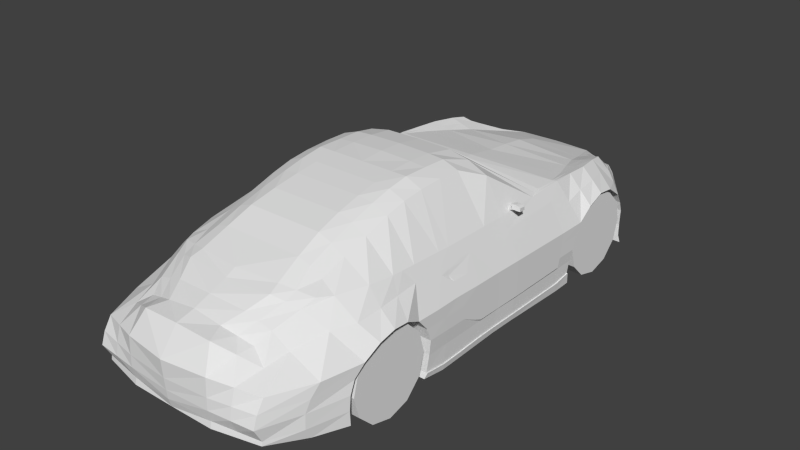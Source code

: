 # Source: mod_Car.blend  (saved by Blender 2.74.0; exported with 4.5.12 LTS)
import bpy
from mathutils import Matrix  # noqa: F401  (used for matrix-valued properties, if any)

bpy.ops.wm.read_factory_settings(use_empty=True)
scene = bpy.context.scene
scene.name = 'Scene'

# ---- collections
col_collection_1 = bpy.data.collections.new('Collection 1'); scene.collection.children.link(col_collection_1)

# ---- materials (node trees are filled in below, after node groups)
mat_material = bpy.data.materials.new('Material')
mat_material.alpha_threshold = 0.0
mat_material.use_transparent_shadow = False
mat_material.roughness = 0.5

# ---- material node trees

# ---- world
world_world = bpy.data.worlds.new('World'); scene.world = world_world
world_world.color = (0.05088, 0.05088, 0.05088)
world_world.use_sun_shadow = False
world_world.sun_shadow_jitter_overblur = 0.0
world_world.cycles.sampling_method = 'MANUAL'
world_world.cycles.sample_map_resolution = 256

# ---- meshes
me_cube_002 = bpy.data.meshes.new('Cube.002')
me_cube_002.from_pydata([(1.995, 2.957, 0.1573), (1.607, 2.957, 0.5425), (1.997, -3.414, -0.5039), (1.596, -2.557, 0.6684), (2.052, -2.557, 0.1442), (2.029, -3.149, -0.09507), (1.982, -1.947, -0.05244), (1.563, -4.571, -0.09507), (1.965, 3.631, -0.1341), (2.002, 2.335, -0.1559), (1.192, 4.622, -0.1168), (1.937, 2.114, -1.239), (1.651, 2.068, 0.5989), (1.921, -1.762, -1.151), (1.651, -1.659, 0.6223), (1.098, 4.749, -1.124), (1.023, -4.189, 0.2654), (1.563, -4.654, -0.8171), (1.997, 3.793, -1.124), (1.478, 3.68, 0.4489), (1.997, -3.426, -0.9925), (1.235, -3.513, 0.595), (1.563, -4.776, -0.5039), (1.999, 2.133, -0.5943), (1.985, -1.676, -0.5039), (1.098, 4.749, -0.5039), (1.954, 3.808, -0.5039), (2.049, -2.853, 0.0761), (1.426, -3.069, 0.6697), (1.641, -2.108, 0.64), (2.034, -2.26, 0.1103), (1.988, -3.317, -0.2995), (1.563, -4.704, -0.2995), (1.563, -4.642, -0.7482), (1.997, -3.436, -0.7482), (1.999, 2.209, -0.3517), (1.982, -1.754, -0.2781), (1.973, 2.102, -0.8019), (1.959, -1.676, -0.7692), (1.622, 2.513, 0.5753), (2.017, 2.59, 0.05835), (1.973, 3.311, 0.09889), (1.528, 3.402, 0.5004), (1.098, 4.711, -0.3237), (1.953, 3.749, -0.3237), (1.098, 4.749, -0.8048), (1.934, 3.833, -0.8048), (1.098, 4.764, -1.002), (1.95, 3.806, -1.002), (1.995, 0.501, -0.1116), (1.933, 0.4471, -1.19), (1.673, 0.4738, 0.5758), (1.995, 0.5014, -0.5556), (1.995, 0.5115, -0.3202), (1.969, 0.4812, -0.79), (1.995, 1.805, -0.1532), (1.933, 1.732, -1.247), (1.995, 1.749, -0.5931), (1.995, 1.789, -0.3507), (1.969, 1.709, -0.7994), (1.651, 1.338, 0.5778), (1.148, -2.557, 0.9512), (1.148, -1.643, 1.232), (1.29, -3.297, 0.6941), (1.148, -3.005, 0.8006), (1.148, -2.108, 1.092), (1.35, 0.4719, 1.171), (1.67, -0.006504, 0.5816), (1.988, -0.04594, -0.09839), (1.926, -0.03675, -1.187), (1.988, 0.01493, -0.544), (1.988, 0.00525, -0.3108), (1.962, -0.0008802, -0.7795), (1.155, -0.01094, 1.369), (1.667, -0.4418, 0.5887), (1.148, -0.4374, 1.38), (1.988, -0.543, -0.08638), (1.926, -0.4764, -1.196), (1.988, -0.4271, -0.5335), (1.988, -0.4547, -0.3023), (1.962, -0.4391, -0.7759), (1.665, -0.89, 0.5933), (1.148, -0.8838, 1.364), (1.984, -1.053, -0.06618), (1.926, -0.9298, -1.206), (1.988, -0.883, -0.5227), (1.988, -0.9085, -0.2939), (1.962, -0.8909, -0.7743), (1.657, -1.275, 0.6095), (1.148, -1.271, 1.32), (1.988, -1.501, -0.06322), (1.926, -1.324, -1.213), (1.988, -1.28, -0.5133), (1.988, -1.342, -0.2858), (1.962, -1.283, -0.7666), (4.768e-07, 2.957, 0.1573), (0.0, 2.957, 0.5229), (4.768e-07, -3.414, -0.5039), (4.768e-07, -2.557, 0.1442), (4.768e-07, -3.149, -0.09507), (4.768e-07, -1.947, -0.05244), (0.0, -4.942, 0.007371), (4.768e-07, 3.631, -0.1341), (4.768e-07, 2.335, -0.1559), (0.0, 4.688, 0.02739), (0.0, 2.114, -1.239), (0.0, 1.918, 0.6655), (0.0, -1.762, -1.151), (0.0, 4.949, -1.124), (0.0, -4.3, 0.4963), (0.0, -4.842, -0.809), (4.768e-07, 3.793, -1.124), (0.0, 3.863, 0.3362), (4.768e-07, -3.426, -0.9925), (0.0, -3.713, 0.7135), (0.0, -4.904, -0.5039), (4.768e-07, 2.133, -0.5943), (4.768e-07, -1.676, -0.5039), (0.0, 4.951, -0.4628), (4.768e-07, 3.808, -0.5039), (4.768e-07, -2.853, 0.0761), (4.768e-07, -2.26, 0.1103), (4.768e-07, -3.317, -0.2995), (0.0, -4.921, -0.2995), (0.0, -4.887, -0.6609), (4.768e-07, -3.436, -0.7482), (4.768e-07, 2.209, -0.3517), (4.768e-07, -1.754, -0.2781), (4.768e-07, 2.092, -0.8678), (4.768e-07, -1.676, -0.7692), (0.0, 2.513, 0.5631), (4.768e-07, 2.59, 0.05835), (4.768e-07, 3.311, 0.09889), (0.0, 3.402, 0.4656), (0.0, 4.957, -0.2314), (4.768e-07, 3.749, -0.3237), (0.0, 4.919, -0.8048), (4.768e-07, 3.833, -0.8048), (0.0, 4.964, -1.002), (4.768e-07, 3.806, -1.002), (0.0, 0.4471, -1.19), (0.0, 1.732, -1.247), (0.0, 1.732, 0.6736), (0.0, -2.557, 1.178), (0.0, -1.659, 1.387), (0.0, -3.534, 0.8017), (0.0, -3.005, 0.9957), (0.0, -2.108, 1.297), (0.0, 0.4719, 1.421), (0.0, -0.03675, -1.187), (0.0, -0.004144, 1.5), (0.0, -0.4367, 1.517), (0.0, -0.4764, -1.196), (0.0, -0.8828, 1.492), (0.0, -0.9298, -1.206), (0.0, -1.271, 1.448), (0.0, -1.324, -1.213), (0.7815, -4.836, -0.8098), (1.031, -3.426, -0.9925), (1.031, -2.557, 0.1442), (1.031, -2.26, 0.1103), (1.031, 2.335, -0.1559), (1.031, 2.59, 0.05835), (0.7094, -3.005, 0.9957), (0.761, -3.454, 0.7946), (1.031, 2.114, -1.239), (1.031, 2.092, -0.8678), (0.5744, -0.8828, 1.492), (0.5884, -1.271, 1.448), (0.5489, 4.892, -0.5039), (0.5489, 4.912, -0.2775), (1.031, -0.03675, -1.187), (1.031, 0.4471, -1.19), (1.031, 2.209, -0.3517), (1.569, 2.033, 0.6026), (1.57, 1.618, 0.5981), (0.8001, -3.651, 0.7237), (0.5169, -4.304, 0.4349), (1.031, -3.436, -0.7482), (0.5489, 4.883, -0.8048), (1.031, -2.853, 0.0761), (0.6077, -1.659, 1.387), (1.031, 3.749, -0.3237), (1.031, 3.808, -0.5039), (1.031, 3.793, -1.124), (0.5489, 4.908, -1.124), (1.031, -1.947, -0.05244), (1.031, -1.754, -0.2781), (1.031, 3.833, -0.8048), (1.031, -3.317, -0.2995), (1.031, -3.149, -0.09507), (0.5714, -0.4367, 1.502), (1.031, -3.414, -0.5039), (1.031, 2.957, 0.1573), (1.031, 3.311, 0.09889), (0.6742, -2.557, 1.178), (1.031, -1.762, -1.151), (1.031, -1.324, -1.213), (0.9819, 3.829, 0.2553), (1.111, 3.402, 0.3733), (1.272, 2.957, 0.4583), (0.7016, 4.631, 0.03857), (0.7815, -4.842, 0.01079), (0.7815, -4.856, -0.2995), (0.6366, -2.108, 1.297), (1.031, 3.806, -1.002), (0.625, 0.4719, 1.409), (0.5816, -0.004144, 1.487), (1.031, 2.133, -0.5943), (0.5489, 4.91, -1.002), (1.031, 1.732, -1.247), (1.031, -0.9298, -1.206), (0.7815, -4.813, -0.6992), (1.031, -1.676, -0.5039), (1.031, -1.676, -0.7692), (0.7815, -4.861, -0.5039), (1.031, -0.4764, -1.196), (1.439, 2.513, 0.5281), (1.031, 3.631, -0.1341), (1.813, 3.703, 0.04765), (1.711, 3.364, 0.3349), (0.8899, 4.682, -0.06377), (1.214, 3.844, 0.3341), (1.455, 4.31, -0.09712), (1.535, 4.23, -0.3237), (1.018, 4.677, -0.1235), (0.8233, 4.812, -0.3006), (1.674, 3.763, 0.1961), (1.327, 3.727, 0.3898), (1.658, 3.95, 0.0268), (0.8468, 4.591, 0.008202), (1.094, 4.046, 0.2359), (0.871, 4.345, 0.1253), (0.9165, 4.19, 0.1806), (1.448, 4.295, -0.08986), (1.193, 4.596, -0.1089), (1.025, 4.65, -0.1153), (1.343, 4.202, 0.09372), (1.47, 3.687, 0.4378), (0.8596, 4.567, 0.01192), (0.9013, 4.654, -0.05763), (1.324, 3.732, 0.3807), (1.215, 3.845, 0.3268), (1.157, 4.208, 0.1247), (1.659, 3.766, 0.1935), (1.48, 4.062, 0.1321), (1.241, 4.206, 0.1231), (1.643, 3.947, 0.02989), (1.099, 4.04, 0.232), (0.927, 4.179, 0.1785), (0.883, 4.329, 0.1251), (1.884, -3.86, -0.09507), (1.819, -3.995, -0.9389), (1.113, -3.95, 0.4217), (1.819, -4.095, -0.5039), (1.844, -4.011, -0.2995), (1.819, -4.106, -0.7482), (0.0, -4.178, -0.9018), (0.0, -4.017, 0.5986), (0.6585, -3.983, 0.5631), (0.9061, -4.062, -0.9204), (1.988, -0.7517, -0.5258), (1.988, -0.4372, -0.7359), (1.988, -0.6322, -0.6511), (1.959, 2.072, -1.028), (1.943, -1.715, -1.063), (1.955, 0.4496, -1.075), (1.955, 1.713, -1.085), (1.948, -0.03412, -1.074), (1.948, -0.4736, -1.076), (1.948, -0.9272, -1.094), (1.948, -1.322, -1.103), (0.0, 2.072, -1.034), (0.0, -1.715, -1.063), (1.031, -1.715, -1.063), (1.031, 2.072, -1.034), (1.988, 0.001333, -0.7465), (1.995, 0.4846, -0.7509), (1.995, 1.705, -0.7569), (1.8, -2.557, 0.3832), (1.293, -4.289, 0.08518), (1.757, -1.751, 0.4064), (1.605, -3.372, 0.3277), (1.827, 2.202, 0.2215), (1.807, 2.957, 0.3499), (1.776, -3.003, 0.3492), (1.781, -2.176, 0.3948), (1.819, 2.551, 0.3168), (1.774, 0.4823, 0.3603), (1.751, 1.743, 0.3775), (1.772, -0.0192, 0.3626), (1.768, -0.4738, 0.375), (1.765, -0.9416, 0.3853), (1.762, -1.347, 0.3951), (0.0, -4.619, 0.422), (0.6492, -4.611, 0.3981), (1.387, -3.905, 0.1914), (1.807, -1.209, 0.303), (1.66, -1.11, 0.603), (1.956, 2.114, -1.239), (1.94, -1.762, -1.151), (1.952, 0.4471, -1.19), (1.952, 1.732, -1.247), (1.945, -0.03675, -1.187), (1.945, -0.4764, -1.196), (1.945, -0.9298, -1.206), (1.945, -1.324, -1.213), (1.978, 2.072, -1.028), (1.962, -1.715, -1.063), (1.974, 0.4496, -1.075), (1.974, 1.713, -1.085), (1.967, -0.03412, -1.074), (1.967, -0.4736, -1.076), (1.967, -0.9272, -1.094), (1.967, -1.322, -1.103), (1.764, -1.18, 0.391), (1.881, -1.001, 0.1467), (1.88, -0.5089, 0.1406), (1.88, -0.6834, 0.1427), (1.767, -0.7077, 0.3801), (1.79, -0.6476, 0.3256), (1.83, -0.6217, 0.2464), (1.823, -1.072, 0.2464), (1.852, -1.045, 0.185), (1.794, -1.035, 0.3256), (1.645, -1.913, 0.6323), (1.172, -4.745, -0.8135), (1.541, -2.557, 0.1442), (1.517, 2.335, -0.1559), (0.9289, -3.005, 0.9281), (1.484, 2.114, -1.239), (0.8614, -0.8833, 1.492), (0.8233, 4.821, -0.5039), (1.478, -0.03675, -1.187), (1.515, 2.209, -0.3517), (1.61, 2.05, 0.6008), (1.018, -3.582, 0.6593), (0.8233, 4.816, -0.8048), (1.54, -2.853, 0.0761), (1.437, 3.749, -0.3237), (1.43, 3.793, -1.124), (1.506, -1.947, -0.05244), (1.509, -3.317, -0.2995), (0.8599, -0.437, 1.483), (1.514, -3.414, -0.5039), (1.513, 2.957, 0.1573), (0.9113, -2.557, 1.091), (1.476, -1.762, -1.151), (1.172, -4.707, -0.04214), (1.393, 3.806, -1.002), (0.9877, 0.4719, 1.337), (0.8233, 4.837, -1.002), (1.482, 1.732, -1.247), (1.172, -4.727, -0.7237), (1.508, -1.676, -0.5039), (1.53, 2.513, 0.5517), (1.46, 3.631, -0.1341), (1.514, -3.426, -0.9925), (1.532, -2.26, 0.1103), (1.524, 2.59, 0.05835), (1.026, -3.376, 0.7444), (1.502, 2.097, -0.8349), (0.8684, -1.271, 1.435), (1.482, 0.4471, -1.19), (1.611, 1.478, 0.588), (0.77, -4.246, 0.3502), (1.514, -3.436, -0.7482), (0.878, -1.651, 1.348), (1.427, 3.808, -0.5039), (0.8233, 4.829, -1.124), (1.506, -1.754, -0.2781), (1.423, 3.833, -0.8048), (1.53, -3.149, -0.09507), (1.502, 3.311, 0.09889), (1.478, -1.324, -1.213), (1.44, 2.957, 0.5004), (1.172, -4.78, -0.2995), (0.8925, -2.108, 1.227), (0.8683, -0.007541, 1.469), (1.515, 2.133, -0.5943), (1.478, -0.9298, -1.206), (1.495, -1.676, -0.7692), (1.172, -4.818, -0.5039), (1.478, -0.4764, -1.196), (1.319, 3.402, 0.4368), (1.362, -4.029, -0.9296), (0.8857, -3.966, 0.4924), (1.495, 2.072, -1.031), (1.487, -1.715, -1.063), (0.9711, -4.45, 0.2417), (1.62, 0.6796, 0.6318), (1.62, 0.6796, 0.5907), (1.62, 0.7997, 0.6318), (1.62, 0.7997, 0.5907), (1.761, 0.6796, 0.6318), (1.761, 0.6796, 0.6263), (1.761, 0.7997, 0.6318), (1.761, 0.7997, 0.6263), (1.819, 0.7997, 0.6263), (1.819, 0.7997, 0.6318), (1.819, 0.6796, 0.6263), (1.819, 0.6796, 0.6318), (1.868, 0.7997, 0.6263), (1.868, 0.7997, 0.6318), (1.868, 0.6796, 0.6263), (1.868, 0.6796, 0.6318), (1.71, 0.6643, 0.6318), (1.71, 0.7844, 0.6318), (1.819, 0.7844, 0.6318), (1.819, 0.6643, 0.6318), (1.868, 0.7844, 0.6318), (1.868, 0.6643, 0.6318), (1.71, 0.6643, 0.7236), (1.71, 0.7844, 0.7136), (1.819, 0.6643, 0.7204), (1.819, 0.7844, 0.7096), (1.868, 0.6643, 0.695), (1.868, 0.7844, 0.6845), (1.765, 0.6643, 0.6318), (1.765, 0.7844, 0.6318), (1.765, 0.6643, 0.7294), (1.765, 0.7844, 0.7166), (1.819, 0.7979, 0.6707), (1.868, 0.7844, 0.6581), (1.868, 0.6643, 0.6634), (1.819, 0.6643, 0.6761), (1.71, 0.7914, 0.6727), (1.71, 0.6643, 0.6777), (1.765, 0.6643, 0.6806), (1.765, 0.7985, 0.6742), (1.213, 3.749, -0.6561), (1.938, 3.749, -0.6561), (1.213, 3.648, -1.033), (1.938, 3.648, -1.033), (1.213, 3.371, -1.31), (1.938, 3.371, -1.31), (1.213, 2.994, -1.411), (1.938, 2.994, -1.411), (1.213, 2.617, -1.31), (1.938, 2.617, -1.31), (1.213, 2.341, -1.033), (1.938, 2.341, -1.033), (1.213, 2.239, -0.6561), (1.938, 2.239, -0.6561), (1.213, 2.341, -0.2788), (1.938, 2.341, -0.2788), (1.213, 2.617, -0.002638), (1.938, 2.617, -0.002638), (1.213, 2.994, 0.09845), (1.938, 2.994, 0.09845), (1.213, 3.371, -0.002638), (1.938, 3.371, -0.002637), (1.213, 3.648, -0.2788), (1.938, 3.648, -0.2788), (1.213, -1.778, -0.6561), (1.938, -1.778, -0.6561), (1.213, -1.879, -1.033), (1.938, -1.879, -1.033), (1.213, -2.156, -1.31), (1.938, -2.156, -1.31), (1.213, -2.533, -1.411), (1.938, -2.533, -1.411), (1.213, -2.91, -1.31), (1.938, -2.91, -1.31), (1.213, -3.186, -1.033), (1.938, -3.186, -1.033), (1.213, -3.287, -0.6561), (1.938, -3.287, -0.6561), (1.213, -3.186, -0.2788), (1.938, -3.186, -0.2788), (1.213, -2.91, -0.002638), (1.938, -2.91, -0.002638), (1.213, -2.533, 0.09845), (1.938, -2.533, 0.09845), (1.213, -2.156, -0.002638), (1.938, -2.156, -0.002637), (1.213, -1.879, -0.2788), (1.938, -1.879, -0.2788)], [], [(47, 48, 18, 15), (293, 281, 6, 90), (43, 224, 44, 26, 25), (269, 270, 313, 312), (296, 280, 7, 251), (287, 283, 9, 40), (285, 282, 5, 27), (255, 32, 22, 254), (256, 33, 17, 252), (286, 279, 4, 30), (93, 36, 24, 92), (220, 284, 0, 41), (279, 285, 27, 4), (281, 286, 30, 6), (251, 7, 32, 255), (254, 22, 33, 256), (90, 6, 36, 93), (92, 24, 38, 94), (284, 287, 40, 0), (219, 220, 41, 8), (229, 219, 8, 44, 224, 223), (25, 26, 46, 45), (45, 46, 48, 47), (278, 277, 54, 59), (55, 49, 53, 58), (58, 53, 52, 57), (91, 84, 305, 306), (289, 288, 49, 55), (283, 289, 55, 9), (266, 268, 311, 309), (35, 58, 57, 23), (9, 55, 58, 35), (23, 57, 278, 59, 37), (325, 14, 62), (28, 3, 61, 64), (67, 51, 66, 73), (21, 28, 64, 63), (3, 29, 65, 61), (74, 67, 73, 75), (277, 276, 72, 54), (49, 68, 71, 53), (53, 71, 70, 52), (13, 91, 306, 300), (288, 290, 68, 49), (81, 74, 75, 82), (276, 262, 80, 72), (68, 76, 79, 71), (71, 79, 78, 70), (267, 266, 309, 310), (290, 291, 317, 76, 68), (88, 298, 81, 82, 89), (314, 308, 300, 306), (76, 83, 86, 79), (86, 85, 261), (77, 69, 303, 304), (317, 318, 316, 83, 76), (14, 88, 89, 62), (85, 92, 94, 87), (83, 90, 93, 86), (86, 93, 92, 85), (11, 264, 307, 299), (297, 293, 90, 83), (260, 257, 113, 158), (159, 98, 121, 160), (161, 103, 131, 162), (163, 146, 145, 164), (275, 272, 128, 166), (167, 153, 155, 168), (169, 118, 134, 170), (171, 149, 140, 172), (173, 126, 103, 161), (174, 106, 142, 175), (259, 258, 109, 177), (158, 113, 125, 178), (179, 136, 118, 169), (180, 120, 98, 159), (168, 155, 144, 181), (182, 135, 119, 183), (184, 111, 108, 185), (186, 100, 127, 187), (183, 119, 137, 188), (160, 121, 100, 186), (189, 122, 99, 190), (191, 151, 153, 167), (192, 97, 122, 189), (193, 95, 132, 194), (195, 143, 146, 163), (196, 107, 156, 197), (199, 133, 96, 200), (201, 104, 112, 198), (202, 101, 123, 203), (181, 144, 147, 204), (205, 139, 111, 184), (198, 112, 133, 199), (206, 148, 150, 207), (190, 99, 120, 180), (166, 128, 116, 208), (164, 145, 114, 176), (162, 131, 95, 193), (209, 138, 136, 179), (207, 150, 151, 191), (210, 141, 105, 165), (172, 140, 141, 210), (197, 156, 154, 211), (212, 124, 110, 157), (295, 294, 101, 202), (185, 108, 138, 209), (213, 117, 129, 214), (203, 123, 115, 215), (188, 137, 139, 205), (215, 115, 124, 212), (187, 127, 117, 213), (170, 134, 104, 201), (208, 116, 126, 173), (211, 154, 152, 216), (217, 130, 106, 174), (178, 125, 97, 192), (175, 142, 148, 206), (274, 273, 107, 196), (218, 102, 135, 182), (194, 132, 102, 218), (200, 96, 130, 217), (204, 147, 143, 195), (216, 152, 149, 171), (51, 60, 66), (383, 216, 171, 333), (377, 204, 195, 346), (375, 200, 217, 355), (373, 194, 218, 356), (356, 218, 182, 339), (388, 274, 196, 347), (364, 175, 206, 350), (366, 178, 192, 344), (355, 217, 174, 335), (380, 211, 216, 383), (379, 208, 173, 334), (170, 201, 230, 221), (370, 187, 213, 354), (382, 215, 212, 353), (371, 188, 205, 349), (376, 203, 215, 382), (354, 213, 214, 381), (369, 185, 209, 351), (389, 295, 202, 348), (353, 212, 157, 326), (374, 197, 211, 380), (363, 172, 210, 352), (352, 210, 165, 330), (378, 207, 191, 343), (351, 209, 179, 337), (359, 162, 193, 345), (360, 164, 176, 336), (361, 166, 208, 379), (372, 190, 180, 338), (350, 206, 207, 378), (349, 205, 184, 340), (367, 181, 204, 377), (348, 202, 203, 376), (19, 42, 220, 219, 229, 227), (384, 199, 200, 375), (347, 196, 197, 374), (346, 195, 163, 329), (345, 193, 194, 373), (344, 192, 189, 342), (343, 191, 167, 331), (342, 189, 190, 372), (358, 160, 186, 341), (368, 183, 188, 371), (341, 186, 187, 370), (340, 184, 185, 369), (339, 182, 183, 368), (362, 168, 181, 367), (338, 180, 159, 327), (337, 179, 169, 332), (357, 158, 178, 366), (386, 259, 177, 365), (335, 174, 175, 364), (334, 173, 161, 328), (333, 171, 172, 363), (25, 332, 169, 170, 226, 43), (331, 167, 168, 362), (387, 275, 166, 361), (329, 163, 164, 360), (328, 161, 162, 359), (327, 159, 160, 358), (385, 260, 158, 357), (221, 230, 239, 240), (19, 228, 222, 198, 199, 384, 42), (198, 222, 231, 233, 232, 230, 201), (222, 228, 241, 242), (225, 221, 240, 236), (43, 226, 225, 10), (10, 223, 224, 43), (19, 227, 244, 238), (228, 19, 238, 241), (229, 223, 234, 247), (233, 231, 248, 249), (230, 232, 250, 239), (226, 170, 221, 225), (227, 229, 247, 244), (231, 222, 242, 248), (232, 233, 249, 250), (246, 243, 242, 241), (237, 238, 244, 245), (237, 246, 241, 238), (235, 236, 246, 237), (235, 237, 245, 234), (236, 240, 243, 246), (240, 239, 248, 243), (245, 247, 234), (248, 239, 250, 249), (245, 244, 247), (243, 248, 242), (10, 225, 236, 235), (223, 10, 235, 234), (326, 157, 260, 385), (336, 176, 259, 386), (176, 114, 258, 259), (157, 110, 257, 260), (2, 254, 256, 34), (5, 251, 255, 31), (34, 256, 252, 20), (31, 255, 254, 2), (282, 296, 251, 5), (79, 86, 261, 78), (78, 261, 263), (310, 309, 301, 302), (330, 165, 275, 387), (381, 214, 274, 388), (214, 129, 273, 274), (165, 105, 272, 275), (87, 94, 271, 270), (80, 87, 270, 269), (72, 80, 269, 268), (54, 72, 268, 266), (37, 59, 267, 264), (59, 54, 266, 267), (94, 38, 265, 271), (70, 78, 262, 276), (52, 70, 276, 277), (57, 52, 277, 278), (21, 253, 296, 282), (365, 177, 295, 389), (177, 109, 294, 295), (315, 293, 297), (74, 81, 292, 319, 291), (67, 74, 291, 290), (51, 67, 290, 288), (12, 60, 289, 283), (60, 51, 288, 289), (1, 39, 287, 284), (14, 325, 29, 286, 281), (3, 28, 285, 279), (29, 3, 279, 286), (28, 21, 282, 285), (39, 12, 283, 287), (253, 16, 280, 296), (88, 14, 281, 293), (42, 1, 284, 220), (292, 297, 83, 316, 323, 322, 324), (292, 315, 297), (262, 78, 263), (261, 85, 87, 80, 262, 263), (307, 310, 302, 299), (309, 311, 303, 301), (311, 312, 304, 303), (312, 313, 305, 304), (313, 314, 306, 305), (56, 11, 299, 302), (84, 77, 304, 305), (69, 50, 301, 303), (50, 56, 302, 301), (271, 265, 308, 314), (265, 13, 300, 308), (264, 267, 310, 307), (268, 269, 312, 311), (270, 271, 314, 313), (298, 88, 293, 315), (81, 298, 315, 292), (321, 322, 323, 316, 318), (291, 319, 320, 321, 318, 317), (319, 292, 324, 320), (320, 324, 322, 321), (29, 325, 62, 65), (16, 365, 389, 280), (38, 381, 388, 265), (11, 330, 387, 264), (21, 336, 386, 253), (17, 326, 385, 252), (252, 385, 357, 20), (4, 327, 358, 30), (9, 328, 359, 40), (64, 329, 360, 63), (264, 387, 361, 37), (82, 331, 362, 89), (69, 333, 363, 50), (35, 334, 328, 9), (12, 335, 364, 60), (253, 386, 365, 16), (20, 357, 366, 34), (45, 337, 332, 25), (27, 338, 327, 4), (89, 362, 367, 62), (44, 339, 368, 26), (18, 340, 369, 15), (6, 341, 370, 36), (26, 368, 371, 46), (30, 358, 341, 6), (31, 342, 372, 5), (75, 343, 331, 82), (2, 344, 342, 31), (0, 345, 373, 41), (61, 346, 329, 64), (13, 347, 374, 91), (42, 384, 375, 1), (7, 348, 376, 32), (62, 367, 377, 65), (48, 349, 340, 18), (66, 350, 378, 73), (5, 372, 338, 27), (37, 361, 379, 23), (63, 360, 336, 21), (40, 359, 345, 0), (47, 351, 337, 45), (73, 378, 343, 75), (56, 352, 330, 11), (50, 363, 352, 56), (91, 374, 380, 84), (33, 353, 326, 17), (280, 389, 348, 7), (15, 369, 351, 47), (24, 354, 381, 38), (32, 376, 382, 22), (46, 371, 349, 48), (22, 382, 353, 33), (36, 370, 354, 24), (23, 379, 334, 35), (84, 380, 383, 77), (39, 355, 335, 12), (34, 366, 344, 2), (60, 364, 350, 66), (265, 388, 347, 13), (8, 356, 339, 44), (41, 373, 356, 8), (1, 375, 355, 39), (65, 377, 346, 61), (77, 383, 333, 69), (391, 393, 392, 390), (393, 397, 396, 392), (394, 396, 399, 401), (395, 391, 390, 394), (390, 392, 396, 394), (395, 397, 393, 391), (401, 399, 403, 405), (395, 394, 401, 400), (397, 395, 400, 398), (396, 397, 398, 399), (402, 404, 405, 403), (400, 401, 405, 404), (398, 400, 404, 402), (399, 398, 402, 403), (418, 409, 408, 419), (409, 411, 410, 408), (420, 421, 415, 414), (414, 415, 417, 416), (422, 423, 417, 415), (424, 425, 414, 416), (423, 424, 416, 417), (429, 422, 415, 421), (428, 427, 412, 420), (427, 426, 413, 412), (425, 428, 420, 414), (426, 429, 421, 413), (412, 413, 421, 420), (406, 418, 419, 407), (407, 419, 429, 426), (409, 418, 428, 425), (406, 407, 426, 427), (418, 406, 427, 428), (419, 408, 422, 429), (410, 411, 424, 423), (411, 409, 425, 424), (408, 410, 423, 422), (430, 431, 433, 432), (432, 433, 435, 434), (434, 435, 437, 436), (436, 437, 439, 438), (438, 439, 441, 440), (440, 441, 443, 442), (442, 443, 445, 444), (444, 445, 447, 446), (446, 447, 449, 448), (448, 449, 451, 450), (439, 445, 443, 441), (452, 453, 431, 430), (450, 451, 453, 452), (444, 438, 440, 442), (454, 455, 457, 456), (456, 457, 459, 458), (458, 459, 461, 460), (460, 461, 463, 462), (462, 463, 465, 464), (464, 465, 467, 466), (466, 467, 469, 468), (468, 469, 471, 470), (470, 471, 473, 472), (472, 473, 475, 474), (463, 469, 467, 465), (476, 477, 455, 454), (474, 475, 477, 476), (468, 462, 464, 466), (433, 431, 453, 451), (435, 449, 447, 437), (437, 447, 445, 439), (435, 433, 451, 449), (432, 434, 448, 450), (448, 434, 436, 446), (430, 432, 450, 452), (446, 436, 438, 444), (457, 455, 477, 475), (459, 457, 475, 473), (459, 473, 471, 461), (461, 471, 469, 463), (456, 458, 472, 474), (472, 458, 460, 470), (470, 460, 462, 468), (454, 456, 474, 476)])
_uv = me_cube_002.uv_layers.new(name='UVMap')
_uv.uv.foreach_set('vector', [0.8998, 0.0227, 0.7986, 0.02398, 0.7953, 0.01412, 0.8991, 0.01301, 0.3482, 0.2223, 0.3066, 0.2305, 0.2783, 0.1802, 0.3242, 0.1722, 0.898, 0.07608, 0.8467, 0.07744, 0.7961, 0.07874, 0.7992, 0.06401, 0.8995, 0.06174, 0.4126, 0.05116, 0.3655, 0.05778, 0.3651, 0.05576, 0.4123, 0.04916, 0.07575, 0.2874, 0.03302, 0.2957, 6.28e-05, 0.2644, 0.07338, 0.2265, 0.7479, 0.1541, 0.7103, 0.1497, 0.7173, 0.1044, 0.7485, 0.1199, 0.1743, 0.2491, 0.1355, 0.2678, 0.1458, 0.2008, 0.1817, 0.206, 0.198, 0.1177, 0.1458, 0.1009, 0.1465, 0.08643, 0.1962, 0.1008, 0.2007, 0.08328, 0.1566, 0.06942, 0.1577, 0.06406, 0.2126, 0.07137, 0.2615, 0.2354, 0.221, 0.2408, 0.2139, 0.2046, 0.2447, 0.1973, 0.3371, 0.1471, 0.295, 0.1539, 0.3, 0.1297, 0.3398, 0.123, 0.8317, 0.1568, 0.7899, 0.1535, 0.7879, 0.1256, 0.8255, 0.1205, 0.221, 0.2408, 0.1743, 0.2491, 0.1817, 0.206, 0.2139, 0.2046, 0.3066, 0.2305, 0.2615, 0.2354, 0.2447, 0.1973, 0.2783, 0.1802, 0.2045, 0.1361, 0.1478, 0.1184, 0.1458, 0.1009, 0.198, 0.1177, 0.1962, 0.1008, 0.1465, 0.08643, 0.1566, 0.06942, 0.2007, 0.08328, 0.3242, 0.1722, 0.2783, 0.1802, 0.295, 0.1539, 0.3371, 0.1471, 0.3398, 0.123, 0.3, 0.1297, 0.2965, 0.103, 0.335, 0.09753, 0.7899, 0.1535, 0.7479, 0.1541, 0.7485, 0.1199, 0.7879, 0.1256, 0.8695, 0.1312, 0.8317, 0.1568, 0.8255, 0.1205, 0.8657, 0.1043, 0.8959, 0.1449, 0.8695, 0.1312, 0.8657, 0.1043, 0.8875, 0.08976, 0.9566, 0.1336, 0.9457, 0.1628, 0.8995, 0.06174, 0.7992, 0.06401, 0.8014, 0.03979, 0.8994, 0.03821, 0.8994, 0.03821, 0.8014, 0.03979, 0.7986, 0.02398, 0.8998, 0.0227, 0.6416, 0.05494, 0.5184, 0.07109, 0.5173, 0.06619, 0.6421, 0.04976, 0.6628, 0.1138, 0.5292, 0.1371, 0.5273, 0.1155, 0.658, 0.09377, 0.658, 0.09377, 0.5273, 0.1155, 0.523, 0.09153, 0.65, 0.06991, 0.3951, 0.9757, 0.4244, 0.9757, 0.4244, 0.9772, 0.3951, 0.9771, 0.6661, 0.1749, 0.5344, 0.1909, 0.5292, 0.1371, 0.6628, 0.1138, 0.7103, 0.1497, 0.6661, 0.1749, 0.6628, 0.1138, 0.7173, 0.1044, 0.5099, 0.03666, 0.4588, 0.04425, 0.4585, 0.04224, 0.5096, 0.03456, 0.7009, 0.08631, 0.658, 0.09377, 0.65, 0.06991, 0.6885, 0.06262, 0.7173, 0.1044, 0.6628, 0.1138, 0.658, 0.09377, 0.7009, 0.08631, 0.6885, 0.06262, 0.65, 0.06991, 0.6416, 0.05494, 0.6421, 0.04976, 0.6812, 0.04201, 0.294, 0.2596, 0.3203, 0.2539, 0.3367, 0.3348, 0.1763, 0.2992, 0.228, 0.2769, 0.2361, 0.3323, 0.1861, 0.3307, 0.4881, 0.2225, 0.5367, 0.2152, 0.5449, 0.2812, 0.502, 0.316, 0.1294, 0.3177, 0.1763, 0.2992, 0.1861, 0.3307, 0.1545, 0.3157, 0.228, 0.2769, 0.2739, 0.264, 0.2859, 0.3337, 0.2361, 0.3323, 0.4441, 0.2298, 0.4881, 0.2225, 0.502, 0.316, 0.46, 0.3247, 0.5184, 0.07109, 0.4679, 0.07869, 0.467, 0.0744, 0.5173, 0.06619, 0.5292, 0.1371, 0.4732, 0.1466, 0.4752, 0.124, 0.5273, 0.1155, 0.5273, 0.1155, 0.4752, 0.124, 0.4726, 0.0998, 0.523, 0.09153, 0.3624, 0.9752, 0.3951, 0.9757, 0.3951, 0.9771, 0.3624, 0.9767, 0.5344, 0.1909, 0.4833, 0.1982, 0.4732, 0.1466, 0.5292, 0.1371, 0.3985, 0.2373, 0.4441, 0.2298, 0.46, 0.3247, 0.4153, 0.3308, 0.4679, 0.07869, 0.4219, 0.08689, 0.4208, 0.08213, 0.467, 0.0744, 0.4732, 0.1466, 0.4223, 0.1553, 0.4282, 0.132, 0.4752, 0.124, 0.4752, 0.124, 0.4282, 0.132, 0.4279, 0.1089, 0.4726, 0.0998, 0.6386, 0.02163, 0.5099, 0.03666, 0.5096, 0.03456, 0.6385, 0.01963, 0.4833, 0.1982, 0.4372, 0.2063, 0.4296, 0.1804, 0.4223, 0.1553, 0.4732, 0.1466, 0.3597, 0.2461, 0.3775, 0.2417, 0.3985, 0.2373, 0.4153, 0.3308, 0.3759, 0.3342, 0.3239, 0.06378, 0.2901, 0.07262, 0.281, 0.0678, 0.3208, 0.05148, 0.4223, 0.1553, 0.3701, 0.1651, 0.3814, 0.1393, 0.4282, 0.132, 0.3814, 0.1393, 0.3803, 0.1152, 0.3939, 0.1123, 0.458, 0.9758, 0.4908, 0.9757, 0.4908, 0.9771, 0.458, 0.9772, 0.4296, 0.1804, 0.4118, 0.1833, 0.3792, 0.1888, 0.3701, 0.1651, 0.4223, 0.1553, 0.3203, 0.2539, 0.3597, 0.2461, 0.3759, 0.3342, 0.3367, 0.3348, 0.3803, 0.1152, 0.3398, 0.123, 0.335, 0.09753, 0.375, 0.08979, 0.3701, 0.1651, 0.3242, 0.1722, 0.3371, 0.1471, 0.3814, 0.1393, 0.3814, 0.1393, 0.3371, 0.1471, 0.3398, 0.123, 0.3803, 0.1152, 0.6857, 0.002055, 0.6736, 0.02032, 0.6725, 0.01856, 0.6839, 0.001153, 0.3608, 0.2093, 0.3482, 0.2223, 0.3242, 0.1722, 0.3701, 0.1651, 0.05813, 0.8996, 0.0496, 0.8326, 0.1057, 0.8327, 0.1055, 0.9089, 0.2258, 0.9092, 0.2259, 0.8329, 0.248, 0.833, 0.2478, 0.9092, 0.7316, 0.9089, 0.7314, 0.8333, 0.7558, 0.8332, 0.756, 0.9089, 0.1439, 0.3963, 0.1435, 0.4683, 0.08629, 0.468, 0.09397, 0.3907, 0.6632, 0.9091, 0.663, 0.8335, 0.6753, 0.8334, 0.6755, 0.9091, 0.3662, 0.4112, 0.3659, 0.4696, 0.3262, 0.4693, 0.3265, 0.4096, 0.9443, 0.06258, 0.9887, 0.06625, 0.9886, 0.08484, 0.9444, 0.0808, 0.4905, 0.9093, 0.4904, 0.8334, 0.526, 0.8334, 0.5262, 0.9092, 0.7145, 0.909, 0.7143, 0.8333, 0.7314, 0.8333, 0.7316, 0.9089, 0.6882, 0.3106, 0.6719, 0.4696, 0.653, 0.4691, 0.6461, 0.3092, 0.03516, 0.4007, 0.03304, 0.4677, 0.002433, 0.4677, 4.071e-05, 0.4149, 0.1055, 0.9089, 0.1057, 0.8327, 0.1237, 0.8327, 0.1236, 0.909, 0.9445, 0.03832, 0.9887, 0.03871, 0.9887, 0.06625, 0.9443, 0.06258, 0.2033, 0.9091, 0.2035, 0.8329, 0.2259, 0.8329, 0.2258, 0.9092, 0.3265, 0.4096, 0.3262, 0.4693, 0.2863, 0.4691, 0.2867, 0.4074, 0.8557, 0.9086, 0.8554, 0.8329, 0.8694, 0.8329, 0.8696, 0.9085, 0.9154, 0.9084, 0.9152, 0.8328, 1.0, 0.8325, 0.9971, 0.8728, 0.274, 0.9092, 0.2741, 0.833, 0.296, 0.8331, 0.2959, 0.9093, 0.8696, 0.9085, 0.8694, 0.8329, 0.8915, 0.8328, 0.8917, 0.9085, 0.2478, 0.9092, 0.248, 0.833, 0.2741, 0.833, 0.274, 0.9092, 0.1585, 0.909, 0.1586, 0.8328, 0.1782, 0.8328, 0.1781, 0.9091, 0.4115, 0.4118, 0.4112, 0.4698, 0.3659, 0.4696, 0.3662, 0.4112, 0.1417, 0.909, 0.1419, 0.8328, 0.1586, 0.8328, 0.1585, 0.909, 0.7839, 0.9088, 0.7837, 0.8331, 0.81, 0.8331, 0.8103, 0.9087, 0.1931, 0.4001, 0.1927, 0.4686, 0.1435, 0.4683, 0.1439, 0.3963, 0.3625, 0.9094, 0.3626, 0.8332, 0.3953, 0.8332, 0.3952, 0.9094, 0.8281, 0.3604, 0.824, 0.4734, 0.7785, 0.4723, 0.7825, 0.343, 0.9569, 0.4036, 0.9621, 0.4749, 0.8727, 0.4741, 0.8729, 0.374, 0.08405, 0.1131, 0.02417, 0.1041, 0.02803, 0.08018, 0.08827, 0.09, 0.2867, 0.4074, 0.2863, 0.4691, 0.2398, 0.4689, 0.2402, 0.4042, 0.9064, 0.9084, 0.9061, 0.8328, 0.9152, 0.8328, 0.9154, 0.9084, 0.8729, 0.374, 0.8727, 0.4741, 0.824, 0.4734, 0.8281, 0.3604, 0.5044, 0.4065, 0.5042, 0.47, 0.4552, 0.47, 0.4555, 0.4109, 0.1781, 0.9091, 0.1782, 0.8328, 0.2035, 0.8329, 0.2033, 0.9091, 0.6755, 0.9091, 0.6753, 0.8334, 0.6956, 0.8334, 0.6958, 0.909, 0.09397, 0.3907, 0.08629, 0.468, 0.06605, 0.4678, 0.07271, 0.3866, 0.756, 0.9089, 0.7558, 0.8332, 0.7837, 0.8331, 0.7839, 0.9088, 0.9449, 0.02231, 0.9891, 0.02242, 0.9887, 0.03871, 0.9445, 0.03832, 0.4555, 0.4109, 0.4552, 0.47, 0.4112, 0.4698, 0.4115, 0.4118, 0.6197, 0.9091, 0.6197, 0.8336, 0.6477, 0.8335, 0.6478, 0.9091, 0.5262, 0.9092, 0.526, 0.8334, 0.6197, 0.8336, 0.6197, 0.9091, 0.3952, 0.9094, 0.3953, 0.8332, 0.4245, 0.8333, 0.4244, 0.9094, 0.09452, 0.05894, 0.03282, 0.052, 0.03503, 0.04013, 0.09593, 0.0501, 0.07151, 0.1442, 0.02332, 0.147, 0.02417, 0.1041, 0.08405, 0.1131, 0.9448, 0.01249, 0.989, 0.01249, 0.9891, 0.02242, 0.9449, 0.02231, 0.3136, 0.9093, 0.3137, 0.8331, 0.3333, 0.8331, 0.3332, 0.9093, 0.08827, 0.09, 0.02803, 0.08018, 0.0307, 0.0643, 0.09118, 0.07445, 0.8917, 0.9085, 0.8915, 0.8328, 0.9061, 0.8328, 0.9064, 0.9084, 0.09118, 0.07445, 0.0307, 0.0643, 0.03282, 0.052, 0.09452, 0.05894, 0.2959, 0.9093, 0.296, 0.8331, 0.3137, 0.8331, 0.3136, 0.9093, 1.0, 0.4188, 1.0, 0.4749, 0.9621, 0.4749, 0.9569, 0.4036, 0.6958, 0.909, 0.6956, 0.8334, 0.7143, 0.8333, 0.7145, 0.909, 0.4244, 0.9094, 0.4245, 0.8333, 0.458, 0.8333, 0.458, 0.9094, 0.7372, 0.3249, 0.7332, 0.4711, 0.6719, 0.4696, 0.6882, 0.3106, 0.1236, 0.909, 0.1237, 0.8327, 0.1419, 0.8328, 0.1417, 0.909, 0.6461, 0.3092, 0.653, 0.4691, 0.5042, 0.47, 0.5044, 0.4065, 0.3551, 0.9094, 0.3552, 0.8332, 0.3626, 0.8332, 0.3625, 0.9094, 0.8393, 0.9086, 0.839, 0.833, 0.8554, 0.8329, 0.8557, 0.9086, 0.8103, 0.9087, 0.81, 0.8331, 0.839, 0.833, 0.8393, 0.9086, 0.7825, 0.343, 0.7785, 0.4723, 0.7332, 0.4711, 0.7372, 0.3249, 0.2402, 0.4042, 0.2398, 0.4689, 0.1927, 0.4686, 0.1931, 0.4001, 0.458, 0.9094, 0.458, 0.8333, 0.4904, 0.8334, 0.4905, 0.9093, 0.5367, 0.2152, 0.6276, 0.2048, 0.5449, 0.2812, 0.458, 0.9425, 0.458, 0.9094, 0.4905, 0.9093, 0.4906, 0.9424, 0.2894, 0.3641, 0.2912, 0.3923, 0.2418, 0.388, 0.2397, 0.3612, 0.796, 0.1984, 0.8, 0.2154, 0.7514, 0.2071, 0.7495, 0.1977, 0.8104, 0.9433, 0.8103, 0.9087, 0.8393, 0.9086, 0.8394, 0.9401, 0.8394, 0.9401, 0.8393, 0.9086, 0.8557, 0.9086, 0.8558, 0.9384, 0.355, 0.9431, 0.3551, 0.9094, 0.3625, 0.9094, 0.3624, 0.9423, 0.643, 0.2069, 0.658, 0.2088, 0.564, 0.3576, 0.5534, 0.3202, 0.1235, 0.9447, 0.1236, 0.909, 0.1417, 0.909, 0.1417, 0.9447, 0.7495, 0.1977, 0.7514, 0.2071, 0.7002, 0.2026, 0.7013, 0.1982, 0.4244, 0.9426, 0.4244, 0.9094, 0.458, 0.9094, 0.458, 0.9425, 0.6959, 0.9446, 0.6958, 0.909, 0.7145, 0.909, 0.7146, 0.9445, 0.9999, 0.2582, 0.9621, 0.2374, 0.9617, 0.2247, 0.9723, 0.2241, 0.2958, 0.9445, 0.2959, 0.9093, 0.3136, 0.9093, 0.3135, 0.9446, 0.1207, 0.0806, 0.09118, 0.07445, 0.09452, 0.05894, 0.1259, 0.06316, 0.8918, 0.9372, 0.8917, 0.9085, 0.9064, 0.9084, 0.9064, 0.935, 0.118, 0.09618, 0.08827, 0.09, 0.09118, 0.07445, 0.1207, 0.0806, 0.3135, 0.9446, 0.3136, 0.9093, 0.3332, 0.9093, 0.3331, 0.9437, 0.9219, 0.01259, 0.9448, 0.01249, 0.9449, 0.02231, 0.9221, 0.02243, 0.1003, 0.1466, 0.07151, 0.1442, 0.08405, 0.1131, 0.1155, 0.1165, 0.1259, 0.06316, 0.09452, 0.05894, 0.09593, 0.0501, 0.1272, 0.05615, 0.3952, 0.9425, 0.3952, 0.9094, 0.4244, 0.9094, 0.4244, 0.9426, 0.5266, 0.9424, 0.5262, 0.9092, 0.6197, 0.9091, 0.6195, 0.9422, 0.6195, 0.9422, 0.6197, 0.9091, 0.6478, 0.9091, 0.6479, 0.9424, 0.5083, 0.3462, 0.5152, 0.3755, 0.4703, 0.3852, 0.4652, 0.3556, 0.9221, 0.02243, 0.9449, 0.02231, 0.9445, 0.03832, 0.9218, 0.03827, 0.7561, 0.9451, 0.756, 0.9089, 0.7839, 0.9088, 0.784, 0.9442, 0.1467, 0.3434, 0.1386, 0.372, 0.1166, 0.3664, 0.123, 0.3421, 0.678, 0.9437, 0.6755, 0.9091, 0.6958, 0.909, 0.6959, 0.9446, 0.178, 0.946, 0.1781, 0.9091, 0.2033, 0.9091, 0.2033, 0.9468, 0.5534, 0.3202, 0.564, 0.3576, 0.5152, 0.3755, 0.5083, 0.3462, 0.9064, 0.935, 0.9064, 0.9084, 0.9154, 0.9084, 0.9155, 0.9377, 0.3392, 0.3655, 0.3401, 0.3944, 0.2912, 0.3923, 0.2894, 0.3641, 0.1155, 0.1165, 0.08405, 0.1131, 0.08827, 0.09, 0.118, 0.09618, 0.8611, 0.1795, 0.8361, 0.1805, 0.8317, 0.1568, 0.8695, 0.1312, 0.8959, 0.1449, 0.8727, 0.1524, 0.8418, 0.2005, 0.8483, 0.2206, 0.8, 0.2154, 0.796, 0.1984, 0.3624, 0.9423, 0.3625, 0.9094, 0.3952, 0.9094, 0.3952, 0.9425, 0.2397, 0.3612, 0.2418, 0.388, 0.1905, 0.3815, 0.1893, 0.3572, 0.784, 0.9442, 0.7839, 0.9088, 0.8103, 0.9087, 0.8104, 0.9433, 0.1417, 0.9447, 0.1417, 0.909, 0.1585, 0.909, 0.1584, 0.9444, 0.4652, 0.3556, 0.4703, 0.3852, 0.4237, 0.3919, 0.42, 0.3623, 0.1584, 0.9444, 0.1585, 0.909, 0.1781, 0.9091, 0.178, 0.946, 0.2478, 0.9463, 0.2478, 0.9092, 0.274, 0.9092, 0.2739, 0.9444, 0.8697, 0.9376, 0.8696, 0.9085, 0.8917, 0.9085, 0.8918, 0.9372, 0.2739, 0.9444, 0.274, 0.9092, 0.2959, 0.9093, 0.2958, 0.9445, 0.9155, 0.9377, 0.9154, 0.9084, 0.9971, 0.8728, 0.9913, 0.8929, 0.8558, 0.9384, 0.8557, 0.9086, 0.8696, 0.9085, 0.8697, 0.9376, 0.3798, 0.365, 0.3821, 0.3944, 0.3401, 0.3944, 0.3392, 0.3655, 0.2033, 0.9468, 0.2033, 0.9091, 0.2258, 0.9092, 0.2257, 0.9469, 0.9218, 0.03827, 0.9445, 0.03832, 0.9443, 0.06258, 0.9217, 0.06226, 0.1054, 0.9447, 0.1055, 0.9089, 0.1236, 0.909, 0.1235, 0.9447, 0.07729, 0.3503, 0.07553, 0.3755, 0.03718, 0.3855, 0.04248, 0.357, 0.7013, 0.1982, 0.7002, 0.2026, 0.658, 0.2088, 0.643, 0.2069, 0.7146, 0.9445, 0.7145, 0.909, 0.7316, 0.9089, 0.7317, 0.9446, 0.4906, 0.9424, 0.4905, 0.9093, 0.5262, 0.9092, 0.5266, 0.9424, 0.8995, 0.06174, 0.9217, 0.06226, 0.9443, 0.06258, 0.9444, 0.0808, 0.9212, 0.07839, 0.898, 0.07608, 0.42, 0.3623, 0.4237, 0.3919, 0.3821, 0.3944, 0.3798, 0.365, 0.6635, 0.9432, 0.6632, 0.9091, 0.6755, 0.9091, 0.678, 0.9437, 0.1893, 0.3572, 0.1905, 0.3815, 0.1386, 0.372, 0.1467, 0.3434, 0.7317, 0.9446, 0.7316, 0.9089, 0.756, 0.9089, 0.7561, 0.9451, 0.2257, 0.9469, 0.2258, 0.9092, 0.2478, 0.9092, 0.2478, 0.9463, 0.06061, 0.9334, 0.05813, 0.8996, 0.1055, 0.9089, 0.1054, 0.9447, 0.9906, 0.3022, 0.9786, 0.3193, 0.9738, 0.3192, 0.9855, 0.3027, 0.8611, 0.1795, 0.8708, 0.1911, 0.8866, 0.1975, 0.8924, 0.219, 0.8483, 0.2206, 0.8418, 0.2005, 0.8361, 0.1805, 0.8924, 0.219, 0.8866, 0.1975, 0.9117, 0.2064, 0.9303, 0.2088, 0.9411, 0.2124, 0.9617, 0.2247, 0.9621, 0.2374, 0.8263, 0.3389, 0.7995, 0.3331, 0.8011, 0.3323, 0.8268, 0.3379, 0.9817, 0.2803, 0.9906, 0.3022, 0.9855, 0.3027, 0.977, 0.2816, 0.9988, 0.1977, 0.9995, 0.231, 0.9778, 0.2108, 0.9733, 0.1936, 0.9733, 0.1936, 0.9457, 0.1628, 0.9566, 0.1336, 0.9988, 0.1977, 0.7721, 0.3197, 0.7844, 0.2638, 0.7866, 0.2654, 0.7748, 0.3194, 0.7995, 0.3331, 0.7721, 0.3197, 0.7748, 0.3194, 0.8011, 0.3323, 0.8203, 0.2416, 0.8923, 0.2416, 0.8905, 0.2441, 0.8211, 0.2441, 0.9056, 0.3481, 0.8699, 0.3387, 0.869, 0.3375, 0.9037, 0.3467, 0.9786, 0.3193, 0.9358, 0.3407, 0.9324, 0.3399, 0.9738, 0.3192, 0.9995, 0.231, 0.9999, 0.2582, 0.9723, 0.2241, 0.9778, 0.2108, 0.7844, 0.2638, 0.8203, 0.2416, 0.8211, 0.2441, 0.7866, 0.2654, 0.8699, 0.3387, 0.8263, 0.3389, 0.8268, 0.3379, 0.869, 0.3375, 0.9358, 0.3407, 0.9056, 0.3481, 0.9037, 0.3467, 0.9324, 0.3399, 0.8854, 0.2978, 0.8936, 0.3102, 0.8268, 0.3379, 0.8011, 0.3323, 0.8773, 0.2812, 0.7748, 0.3194, 0.7866, 0.2654, 0.8442, 0.273, 0.8773, 0.2812, 0.8854, 0.2978, 0.8011, 0.3323, 0.7748, 0.3194, 0.9555, 0.2618, 0.977, 0.2816, 0.8854, 0.2978, 0.8773, 0.2812, 0.9555, 0.2618, 0.8773, 0.2812, 0.8442, 0.273, 0.8905, 0.2441, 0.977, 0.2816, 0.9855, 0.3027, 0.8936, 0.3102, 0.8854, 0.2978, 0.9855, 0.3027, 0.9738, 0.3192, 0.869, 0.3375, 0.8936, 0.3102, 0.8442, 0.273, 0.8211, 0.2441, 0.8905, 0.2441, 0.869, 0.3375, 0.9738, 0.3192, 0.9324, 0.3399, 0.9037, 0.3467, 0.8442, 0.273, 0.7866, 0.2654, 0.8211, 0.2441, 0.8936, 0.3102, 0.869, 0.3375, 0.8268, 0.3379, 0.9595, 0.2599, 0.9817, 0.2803, 0.977, 0.2816, 0.9555, 0.2618, 0.8923, 0.2416, 0.9595, 0.2599, 0.9555, 0.2618, 0.8905, 0.2441, 0.007003, 0.9192, 0.0003608, 0.8903, 0.05813, 0.8996, 0.06061, 0.9334, 0.123, 0.3421, 0.1166, 0.3664, 0.07553, 0.3755, 0.07729, 0.3503, 0.07271, 0.3866, 0.06605, 0.4678, 0.03304, 0.4677, 0.03516, 0.4007, 0.0003608, 0.8903, 3.901e-05, 0.8325, 0.0496, 0.8326, 0.05813, 0.8996, 0.2473, 0.1166, 0.1962, 0.1008, 0.2007, 0.08328, 0.2512, 0.09838, 0.2574, 0.1526, 0.2045, 0.1361, 0.198, 0.1177, 0.2494, 0.1338, 0.2512, 0.09838, 0.2007, 0.08328, 0.2126, 0.07137, 0.2574, 0.08077, 0.2494, 0.1338, 0.198, 0.1177, 0.1962, 0.1008, 0.2473, 0.1166, 0.1355, 0.2678, 0.07575, 0.2874, 0.07338, 0.2265, 0.1458, 0.2008, 0.4282, 0.132, 0.3814, 0.1393, 0.3939, 0.1123, 0.4279, 0.1089, 0.4279, 0.1089, 0.3939, 0.1123, 0.4098, 0.1022, 0.6385, 0.01963, 0.5096, 0.03456, 0.5077, 0.02256, 0.6397, 6.28e-05, 0.6479, 0.9424, 0.6478, 0.9091, 0.6632, 0.9091, 0.6635, 0.9432, 0.3331, 0.9437, 0.3332, 0.9093, 0.3551, 0.9094, 0.355, 0.9431, 0.3332, 0.9093, 0.3333, 0.8331, 0.3552, 0.8332, 0.3551, 0.9094, 0.6478, 0.9091, 0.6477, 0.8335, 0.663, 0.8335, 0.6632, 0.9091, 0.375, 0.08979, 0.335, 0.09753, 0.3244, 0.06586, 0.3655, 0.05778, 0.4208, 0.08213, 0.375, 0.08979, 0.3655, 0.05778, 0.4126, 0.05116, 0.467, 0.0744, 0.4208, 0.08213, 0.4126, 0.05116, 0.4588, 0.04425, 0.5173, 0.06619, 0.467, 0.0744, 0.4588, 0.04425, 0.5099, 0.03666, 0.6812, 0.04201, 0.6421, 0.04976, 0.6386, 0.02163, 0.6736, 0.02032, 0.6421, 0.04976, 0.5173, 0.06619, 0.5099, 0.03666, 0.6386, 0.02163, 0.335, 0.09753, 0.2965, 0.103, 0.2896, 0.07455, 0.3244, 0.06586, 0.4726, 0.0998, 0.4279, 0.1089, 0.4219, 0.08689, 0.4679, 0.07869, 0.523, 0.09153, 0.4726, 0.0998, 0.4679, 0.07869, 0.5184, 0.07109, 0.65, 0.06991, 0.523, 0.09153, 0.5184, 0.07109, 0.6416, 0.05494, 0.1294, 0.3177, 0.07912, 0.3253, 0.07575, 0.2874, 0.1355, 0.2678, 0.08806, 0.1679, 0.06582, 0.1685, 0.07151, 0.1442, 0.1003, 0.1466, 0.06582, 0.1685, 0.02506, 0.1726, 0.02332, 0.147, 0.07151, 0.1442, 0.3655, 0.219, 0.3482, 0.2223, 0.3608, 0.2093, 0.4441, 0.2298, 0.3985, 0.2373, 0.3899, 0.2147, 0.4135, 0.2105, 0.4372, 0.2063, 0.4881, 0.2225, 0.4441, 0.2298, 0.4372, 0.2063, 0.4833, 0.1982, 0.5367, 0.2152, 0.4881, 0.2225, 0.4833, 0.1982, 0.5344, 0.1909, 0.7025, 0.1938, 0.6276, 0.2048, 0.6661, 0.1749, 0.7103, 0.1497, 0.6276, 0.2048, 0.5367, 0.2152, 0.5344, 0.1909, 0.6661, 0.1749, 0.7923, 0.1814, 0.7475, 0.1882, 0.7479, 0.1541, 0.7899, 0.1535, 0.3203, 0.2539, 0.294, 0.2596, 0.2739, 0.264, 0.2615, 0.2354, 0.3066, 0.2305, 0.228, 0.2769, 0.1763, 0.2992, 0.1743, 0.2491, 0.221, 0.2408, 0.2739, 0.264, 0.228, 0.2769, 0.221, 0.2408, 0.2615, 0.2354, 0.1763, 0.2992, 0.1294, 0.3177, 0.1355, 0.2678, 0.1743, 0.2491, 0.7475, 0.1882, 0.7025, 0.1938, 0.7103, 0.1497, 0.7479, 0.1541, 0.07912, 0.3253, 0.04777, 0.3285, 0.03302, 0.2957, 0.07575, 0.2874, 0.3597, 0.2461, 0.3203, 0.2539, 0.3066, 0.2305, 0.3482, 0.2223, 0.8361, 0.1805, 0.7923, 0.1814, 0.7899, 0.1535, 0.8317, 0.1568, 0.3899, 0.2147, 0.3608, 0.2093, 0.3701, 0.1651, 0.3792, 0.1888, 0.3757, 0.1945, 0.3745, 0.2014, 0.3794, 0.2094, 0.3899, 0.2147, 0.3655, 0.219, 0.3608, 0.2093, 0.4219, 0.08689, 0.4279, 0.1089, 0.4098, 0.1022, 0.3939, 0.1123, 0.3803, 0.1152, 0.375, 0.08979, 0.4208, 0.08213, 0.4219, 0.08689, 0.4098, 0.1022, 0.6725, 0.01856, 0.6385, 0.01963, 0.6397, 6.28e-05, 0.6839, 0.001153, 0.5096, 0.03456, 0.4585, 0.04224, 0.4564, 0.03008, 0.5077, 0.02256, 0.4585, 0.04224, 0.4123, 0.04916, 0.4099, 0.03649, 0.4564, 0.03008, 0.4123, 0.04916, 0.3651, 0.05576, 0.3626, 0.04396, 0.4099, 0.03649, 0.3651, 0.05576, 0.3239, 0.06378, 0.3208, 0.05148, 0.3626, 0.04396, 0.6189, 0.9754, 0.648, 0.9758, 0.648, 0.9773, 0.6189, 0.9769, 0.4244, 0.9757, 0.458, 0.9758, 0.458, 0.9772, 0.4244, 0.9772, 0.4908, 0.9757, 0.5275, 0.9756, 0.5275, 0.9771, 0.4908, 0.9771, 0.5275, 0.9756, 0.6189, 0.9754, 0.6189, 0.9769, 0.5275, 0.9771, 0.3244, 0.06586, 0.2896, 0.07455, 0.2901, 0.07262, 0.3239, 0.06378, 0.2896, 0.07455, 0.2797, 0.06941, 0.281, 0.0678, 0.2901, 0.07262, 0.6736, 0.02032, 0.6386, 0.02163, 0.6385, 0.01963, 0.6725, 0.01856, 0.4588, 0.04425, 0.4126, 0.05116, 0.4123, 0.04916, 0.4585, 0.04224, 0.3655, 0.05778, 0.3244, 0.06586, 0.3239, 0.06378, 0.3651, 0.05576, 0.3775, 0.2417, 0.3597, 0.2461, 0.3482, 0.2223, 0.3655, 0.219, 0.3985, 0.2373, 0.3775, 0.2417, 0.3655, 0.219, 0.3899, 0.2147, 0.42, 0.1941, 0.3745, 0.2014, 0.3757, 0.1945, 0.3792, 0.1888, 0.4118, 0.1833, 0.4372, 0.2063, 0.4135, 0.2105, 0.4187, 0.2035, 0.42, 0.1941, 0.4118, 0.1833, 0.4296, 0.1804, 0.4135, 0.2105, 0.3899, 0.2147, 0.3794, 0.2094, 0.4187, 0.2035, 0.4187, 0.2035, 0.3794, 0.2094, 0.3745, 0.2014, 0.42, 0.1941, 0.2739, 0.264, 0.294, 0.2596, 0.3367, 0.3348, 0.2859, 0.3337, 0.1101, 0.1655, 0.08806, 0.1679, 0.1003, 0.1466, 0.1314, 0.1484, 0.3331, 0.978, 0.3331, 0.9437, 0.355, 0.9431, 0.355, 0.9768, 0.648, 0.9758, 0.6479, 0.9424, 0.6635, 0.9432, 0.6638, 0.9773, 0.1294, 0.3177, 0.123, 0.3421, 0.07729, 0.3503, 0.07912, 0.3253, 0.01363, 0.9481, 0.007003, 0.9192, 0.06061, 0.9334, 0.06309, 0.9671, 0.06309, 0.9671, 0.06061, 0.9334, 0.1054, 0.9447, 0.1054, 0.9804, 0.2257, 0.9847, 0.2257, 0.9469, 0.2478, 0.9463, 0.2477, 0.9834, 0.7318, 0.9803, 0.7317, 0.9446, 0.7561, 0.9451, 0.7563, 0.9813, 0.1861, 0.3307, 0.1893, 0.3572, 0.1467, 0.3434, 0.1545, 0.3157, 0.6638, 0.9773, 0.6635, 0.9432, 0.678, 0.9437, 0.6806, 0.9783, 0.4153, 0.3308, 0.42, 0.3623, 0.3798, 0.365, 0.3759, 0.3342, 0.4908, 0.9757, 0.4906, 0.9424, 0.5266, 0.9424, 0.5275, 0.9756, 0.7147, 0.9801, 0.7146, 0.9445, 0.7317, 0.9446, 0.7318, 0.9803, 0.7025, 0.1938, 0.7013, 0.1982, 0.643, 0.2069, 0.6276, 0.2048, 0.07912, 0.3253, 0.07729, 0.3503, 0.04248, 0.357, 0.04777, 0.3285, 0.1054, 0.9804, 0.1054, 0.9447, 0.1235, 0.9447, 0.1235, 0.9805, 0.8994, 0.03821, 0.9218, 0.03827, 0.9217, 0.06226, 0.8995, 0.06174, 0.2032, 0.9844, 0.2033, 0.9468, 0.2257, 0.9469, 0.2257, 0.9847, 0.3759, 0.3342, 0.3798, 0.365, 0.3392, 0.3655, 0.3367, 0.3348, 0.8559, 0.9763, 0.8558, 0.9384, 0.8697, 0.9376, 0.8698, 0.9762, 0.9156, 0.9793, 0.9155, 0.9377, 0.9913, 0.8929, 0.9855, 0.9131, 0.2738, 0.9796, 0.2739, 0.9444, 0.2958, 0.9445, 0.2958, 0.9796, 0.8698, 0.9762, 0.8697, 0.9376, 0.8918, 0.9372, 0.8919, 0.9747, 0.2477, 0.9834, 0.2478, 0.9463, 0.2739, 0.9444, 0.2738, 0.9796, 0.1583, 0.9798, 0.1584, 0.9444, 0.178, 0.946, 0.1779, 0.9829, 0.46, 0.3247, 0.4652, 0.3556, 0.42, 0.3623, 0.4153, 0.3308, 0.1416, 0.9805, 0.1417, 0.9447, 0.1584, 0.9444, 0.1583, 0.9798, 0.7842, 0.9796, 0.784, 0.9442, 0.8104, 0.9433, 0.8105, 0.9778, 0.2361, 0.3323, 0.2397, 0.3612, 0.1893, 0.3572, 0.1861, 0.3307, 0.3624, 0.9752, 0.3624, 0.9423, 0.3952, 0.9425, 0.3951, 0.9757, 0.8361, 0.1805, 0.8418, 0.2005, 0.796, 0.1984, 0.7923, 0.1814, 0.1478, 0.1184, 0.1155, 0.1165, 0.118, 0.09618, 0.1458, 0.1009, 0.3367, 0.3348, 0.3392, 0.3655, 0.2894, 0.3641, 0.2859, 0.3337, 0.9066, 0.9758, 0.9064, 0.935, 0.9155, 0.9377, 0.9156, 0.9793, 0.5449, 0.2812, 0.5534, 0.3202, 0.5083, 0.3462, 0.502, 0.316, 0.1779, 0.9829, 0.178, 0.946, 0.2033, 0.9468, 0.2032, 0.9844, 0.6806, 0.9783, 0.678, 0.9437, 0.6959, 0.9446, 0.696, 0.9801, 0.1545, 0.3157, 0.1467, 0.3434, 0.123, 0.3421, 0.1294, 0.3177, 0.7563, 0.9813, 0.7561, 0.9451, 0.784, 0.9442, 0.7842, 0.9796, 0.8998, 0.0227, 0.9221, 0.02243, 0.9218, 0.03827, 0.8994, 0.03821, 0.502, 0.316, 0.5083, 0.3462, 0.4652, 0.3556, 0.46, 0.3247, 0.6189, 0.9754, 0.6195, 0.9422, 0.6479, 0.9424, 0.648, 0.9758, 0.5275, 0.9756, 0.5266, 0.9424, 0.6195, 0.9422, 0.6189, 0.9754, 0.3951, 0.9757, 0.3952, 0.9425, 0.4244, 0.9426, 0.4244, 0.9757, 0.1566, 0.06942, 0.1259, 0.06316, 0.1272, 0.05615, 0.1577, 0.06406, 0.1314, 0.1484, 0.1003, 0.1466, 0.1155, 0.1165, 0.1478, 0.1184, 0.8991, 0.01301, 0.9219, 0.01259, 0.9221, 0.02243, 0.8998, 0.0227, 0.3134, 0.9799, 0.3135, 0.9446, 0.3331, 0.9437, 0.3331, 0.978, 0.1458, 0.1009, 0.118, 0.09618, 0.1207, 0.0806, 0.1465, 0.08643, 0.8919, 0.9747, 0.8918, 0.9372, 0.9064, 0.935, 0.9066, 0.9758, 0.1465, 0.08643, 0.1207, 0.0806, 0.1259, 0.06316, 0.1566, 0.06942, 0.2958, 0.9796, 0.2958, 0.9445, 0.3135, 0.9446, 0.3134, 0.9799, 0.696, 0.9801, 0.6959, 0.9446, 0.7146, 0.9445, 0.7147, 0.9801, 0.4244, 0.9757, 0.4244, 0.9426, 0.458, 0.9425, 0.458, 0.9758, 0.7475, 0.1882, 0.7495, 0.1977, 0.7013, 0.1982, 0.7025, 0.1938, 0.1235, 0.9805, 0.1235, 0.9447, 0.1417, 0.9447, 0.1416, 0.9805, 0.6276, 0.2048, 0.643, 0.2069, 0.5534, 0.3202, 0.5449, 0.2812, 0.355, 0.9768, 0.355, 0.9431, 0.3624, 0.9423, 0.3624, 0.9752, 0.8395, 0.9771, 0.8394, 0.9401, 0.8558, 0.9384, 0.8559, 0.9763, 0.8105, 0.9778, 0.8104, 0.9433, 0.8394, 0.9401, 0.8395, 0.9771, 0.7923, 0.1814, 0.796, 0.1984, 0.7495, 0.1977, 0.7475, 0.1882, 0.2859, 0.3337, 0.2894, 0.3641, 0.2397, 0.3612, 0.2361, 0.3323, 0.458, 0.9758, 0.458, 0.9425, 0.4906, 0.9424, 0.4908, 0.9757, 0.6383, 0.2773, 0.643, 0.2795, 0.6432, 0.2805, 0.6273, 0.2831, 0.643, 0.2795, 0.6485, 0.279, 0.6482, 0.2796, 0.6432, 0.2805, 0.6584, 0.2946, 0.6482, 0.2796, 0.6516, 0.2794, 0.6672, 0.2841, 0.6472, 0.2642, 0.6383, 0.2773, 0.6273, 0.2831, 0.6468, 0.263, 0.6273, 0.2831, 0.6432, 0.2805, 0.6482, 0.2796, 0.6584, 0.2946, 0.6472, 0.2642, 0.6485, 0.279, 0.643, 0.2795, 0.6383, 0.2773, 0.6672, 0.2841, 0.6516, 0.2794, 0.659, 0.2765, 0.6672, 0.2728, 0.6472, 0.2642, 0.6468, 0.263, 0.6598, 0.2649, 0.6591, 0.2662, 0.6485, 0.279, 0.6472, 0.2642, 0.6591, 0.2662, 0.6527, 0.2783, 0.6482, 0.2796, 0.6485, 0.279, 0.6527, 0.2783, 0.6516, 0.2794, 0.6579, 0.2767, 0.6653, 0.2726, 0.6672, 0.2728, 0.659, 0.2765, 0.6591, 0.2662, 0.6598, 0.2649, 0.6672, 0.2728, 0.6653, 0.2726, 0.6527, 0.2783, 0.6591, 0.2662, 0.6653, 0.2726, 0.6579, 0.2767, 0.6516, 0.2794, 0.6527, 0.2783, 0.6579, 0.2767, 0.659, 0.2765, 0.6792, 0.2557, 0.666, 0.2568, 0.6716, 0.2402, 0.6736, 0.2401, 0.666, 0.2568, 0.6555, 0.2502, 0.6703, 0.24, 0.6716, 0.2402, 0.6737, 0.2218, 0.6732, 0.2367, 0.6712, 0.2374, 0.6615, 0.2241, 0.6615, 0.2241, 0.6712, 0.2374, 0.6701, 0.2386, 0.653, 0.2351, 0.6715, 0.2388, 0.6702, 0.2393, 0.6701, 0.2386, 0.6712, 0.2374, 0.7531, 0.239, 0.7375, 0.2349, 0.7375, 0.2208, 0.7531, 0.2289, 0.6702, 0.2393, 0.653, 0.2431, 0.653, 0.2351, 0.6701, 0.2386, 0.6733, 0.2384, 0.6715, 0.2388, 0.6712, 0.2374, 0.6732, 0.2367, 0.7201, 0.2335, 0.7027, 0.2344, 0.7027, 0.2198, 0.7201, 0.2179, 0.6911, 0.235, 0.6751, 0.2383, 0.675, 0.2371, 0.6852, 0.2251, 0.7375, 0.2349, 0.7201, 0.2335, 0.7201, 0.2179, 0.7375, 0.2208, 0.6751, 0.2383, 0.6733, 0.2384, 0.6732, 0.2367, 0.675, 0.2371, 0.6852, 0.2251, 0.675, 0.2371, 0.6732, 0.2367, 0.6737, 0.2218, 0.6886, 0.2459, 0.6792, 0.2557, 0.6736, 0.2401, 0.6754, 0.2396, 0.6754, 0.2396, 0.6736, 0.2401, 0.6733, 0.2384, 0.6751, 0.2383, 0.7375, 0.2491, 0.7201, 0.2491, 0.7201, 0.2335, 0.7375, 0.2349, 0.6886, 0.2459, 0.6754, 0.2396, 0.6751, 0.2383, 0.6911, 0.235, 0.7201, 0.2491, 0.7027, 0.2491, 0.7027, 0.2344, 0.7201, 0.2335, 0.6736, 0.2401, 0.6716, 0.2402, 0.6715, 0.2388, 0.6733, 0.2384, 0.6703, 0.24, 0.6555, 0.2502, 0.653, 0.2431, 0.6702, 0.2393, 0.7531, 0.2491, 0.7375, 0.2491, 0.7375, 0.2349, 0.7531, 0.239, 0.6716, 0.2402, 0.6703, 0.24, 0.6702, 0.2393, 0.6715, 0.2388, 0.9767, 0.6413, 0.9767, 0.6111, 0.9929, 0.6111, 0.9929, 0.6413, 0.7977, 0.6413, 0.7977, 0.6111, 0.8139, 0.6111, 0.8139, 0.6413, 0.8139, 0.6413, 0.8139, 0.6111, 0.8302, 0.6111, 0.8302, 0.6413, 0.8302, 0.6413, 0.8302, 0.6111, 0.8465, 0.6111, 0.8465, 0.6413, 0.8465, 0.6413, 0.8465, 0.6111, 0.8628, 0.6111, 0.8628, 0.6413, 0.8628, 0.6413, 0.8628, 0.6111, 0.879, 0.6111, 0.879, 0.6413, 0.879, 0.6413, 0.879, 0.6111, 0.8953, 0.6111, 0.8953, 0.6413, 0.8953, 0.6413, 0.8953, 0.6111, 0.9116, 0.6111, 0.9116, 0.6413, 0.9116, 0.6413, 0.9116, 0.6111, 0.9278, 0.6111, 0.9278, 0.6413, 0.9278, 0.6413, 0.9278, 0.6111, 0.9441, 0.6111, 0.9441, 0.6413, 0.9488, 0.6028, 0.9934, 0.5255, 0.9934, 0.5582, 0.9771, 0.5865, 0.9604, 0.6413, 0.9604, 0.6111, 0.9767, 0.6111, 0.9767, 0.6413, 0.9441, 0.6413, 0.9441, 0.6111, 0.9604, 0.6111, 0.9604, 0.6413, 0.8633, 0.5157, 0.8056, 0.4824, 0.83, 0.4824, 0.8511, 0.4946, 0.1588, 0.6404, 0.1588, 0.6088, 0.1758, 0.6088, 0.1758, 0.6404, 0.1758, 0.6404, 0.1758, 0.6088, 0.1928, 0.6088, 0.1928, 0.6404, 0.1928, 0.6404, 0.1928, 0.6088, 0.2098, 0.6088, 0.2098, 0.6404, 0.005796, 0.6404, 0.005796, 0.6088, 0.0228, 0.6088, 0.0228, 0.6404, 0.0228, 0.6404, 0.0228, 0.6088, 0.0398, 0.6088, 0.0398, 0.6404, 0.0398, 0.6404, 0.0398, 0.6088, 0.0568, 0.6088, 0.0568, 0.6404, 0.0568, 0.6404, 0.0568, 0.6088, 0.0738, 0.6088, 0.0738, 0.6404, 0.0738, 0.6404, 0.0738, 0.6088, 0.0908, 0.6088, 0.0908, 0.6404, 0.0908, 0.6404, 0.0908, 0.6088, 0.1078, 0.6088, 0.1078, 0.6404, 0.1078, 0.6404, 0.1078, 0.6088, 0.1248, 0.6088, 0.1248, 0.6404, 0.04989, 0.4773, 0.006019, 0.5533, 0.006019, 0.5211, 0.02208, 0.4933, 0.1418, 0.6404, 0.1418, 0.6088, 0.1588, 0.6088, 0.1588, 0.6404, 0.1248, 0.6404, 0.1248, 0.6088, 0.1418, 0.6088, 0.1418, 0.6404, 0.1341, 0.5333, 0.1892, 0.5651, 0.1659, 0.5651, 0.1458, 0.5535, 0.8716, 0.5582, 0.8716, 0.5255, 0.8879, 0.4973, 0.9162, 0.4809, 0.8879, 0.5865, 0.9488, 0.4809, 0.9771, 0.4973, 0.9162, 0.6028, 0.9162, 0.6028, 0.9771, 0.4973, 0.9934, 0.5255, 0.9488, 0.6028, 0.8879, 0.5865, 0.8716, 0.5582, 0.9162, 0.4809, 0.9488, 0.4809, 0.7723, 0.5401, 0.7723, 0.5157, 0.8511, 0.5612, 0.83, 0.5734, 0.8511, 0.5612, 0.7723, 0.5157, 0.7845, 0.4946, 0.8633, 0.5401, 0.7845, 0.5612, 0.7723, 0.5401, 0.83, 0.5734, 0.8056, 0.5734, 0.8633, 0.5401, 0.7845, 0.4946, 0.8056, 0.4824, 0.8633, 0.5157, 0.1259, 0.5211, 0.1259, 0.5533, 0.1098, 0.5811, 0.082, 0.5971, 0.1098, 0.4933, 0.1259, 0.5211, 0.082, 0.5971, 0.04989, 0.5971, 0.1098, 0.4933, 0.04989, 0.5971, 0.02208, 0.5811, 0.082, 0.4773, 0.082, 0.4773, 0.02208, 0.5811, 0.006019, 0.5533, 0.04989, 0.4773, 0.221, 0.5101, 0.221, 0.5333, 0.1458, 0.4899, 0.1659, 0.4783, 0.1458, 0.4899, 0.221, 0.5333, 0.2094, 0.5535, 0.1341, 0.5101, 0.1341, 0.5101, 0.2094, 0.5535, 0.1892, 0.5651, 0.1341, 0.5333, 0.2094, 0.4899, 0.221, 0.5101, 0.1659, 0.4783, 0.1892, 0.4783])
me_cube_002.materials.append(mat_material)
me_cube_002.use_remesh_preserve_volume = False
me_cube_002.use_remesh_preserve_attributes = False
me_cube_002.use_mirror_vertex_groups = False
me_cube_002.update()

# ---- objects
ob_cube = bpy.data.objects.new('Cube', me_cube_002)

# ---- transforms, parenting, visibility, modifiers, constraints
ob_cube.location = (0.0, 0.02174, -0.08019)
ob_cube.lineart.crease_threshold = 0.0
_m = ob_cube.modifiers.new('Mirror', 'MIRROR')
_m.use_clip = True

# ---- collection membership
col_collection_1.objects.link(ob_cube)

# ---- scene / render settings (as saved in the file)
scene.frame_start = 1; scene.frame_end = 250; scene.frame_set(1)
scene.render.engine = 'BLENDER_EEVEE_NEXT'
scene.render.resolution_percentage = 50
scene.render.dither_intensity = 0.0
scene.cycles.use_denoising = False
scene.cycles.samples = 10
scene.cycles.sampling_pattern = 'TABULATED_SOBOL'
scene.cycles.light_sampling_threshold = 0.0
scene.cycles.use_adaptive_sampling = False
scene.cycles.use_light_tree = False
scene.cycles.blur_glossy = 0.0
scene.cycles.pixel_filter_type = 'GAUSSIAN'
scene.cycles.sample_clamp_indirect = 0.0
scene.view_settings.view_transform = 'Standard'
bpy.context.view_layer.update()

# ---- added for rendering (the .blend has no active camera and no usable light): camera, sun
cam_auto = bpy.data.cameras.new('AutoCamera')
cam_auto.lens = 50.0
cam_auto.sensor_width = 36.0
cam_auto.clip_end = 1000.0
ob_auto_camera = bpy.data.objects.new('AutoCamera', cam_auto)
scene.collection.objects.link(ob_auto_camera)
ob_auto_camera.location = (10.284, -12.3083, 8.20035)
ob_auto_camera.rotation_euler = (1.09748, -7.21219e-08, 0.694738)
scene.camera = ob_auto_camera
light_auto_sun = bpy.data.lights.new('AutoSun', 'SUN')
light_auto_sun.energy = 3.0
light_auto_sun.angle = 0.0523599
ob_auto_sun = bpy.data.objects.new('AutoSun', light_auto_sun)
scene.collection.objects.link(ob_auto_sun)
ob_auto_sun.rotation_euler = (0.872665, 0.174533, 0.523599)
bpy.context.view_layer.update()
